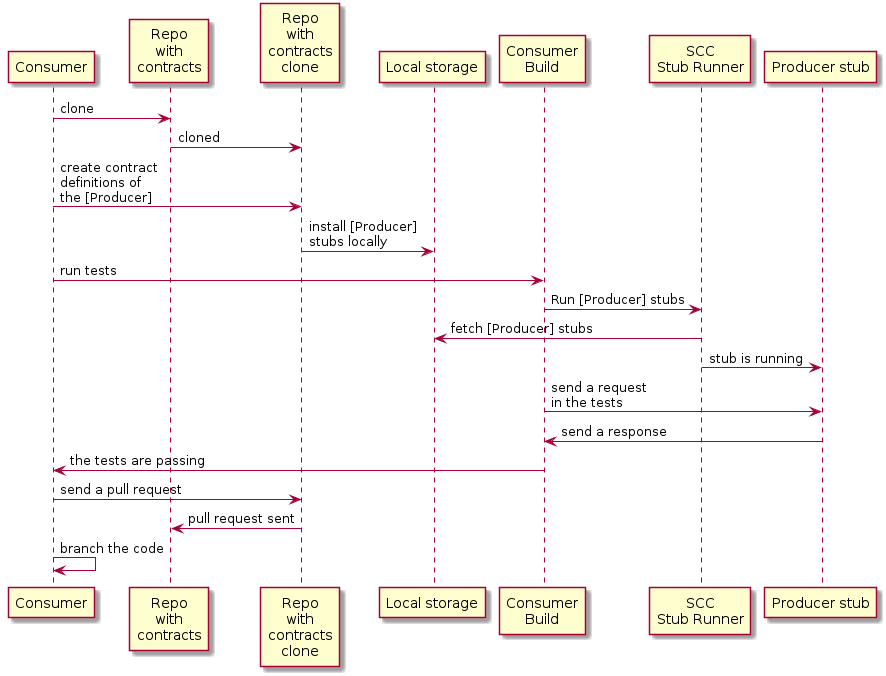

The diagram above was rendered by PlantUML. Its source (embedded in the PNG):
@startuml
"Consumer"->"Repo\nwith\ncontracts": clone
"Repo\nwith\ncontracts"->"Repo\nwith\ncontracts\nclone": cloned
"Consumer"->"Repo\nwith\ncontracts\nclone": create contract\ndefinitions of\nthe [Producer]
"Repo\nwith\ncontracts\nclone"->"Local storage": install [Producer]\nstubs locally
"Consumer"->"Consumer\nBuild": run tests
"Consumer\nBuild"->"SCC\nStub Runner": Run [Producer] stubs
"SCC\nStub Runner"->"Local storage": fetch [Producer] stubs
"SCC\nStub Runner"->"Producer stub": stub is running
"Consumer\nBuild"->"Producer stub": send a request\nin the tests
"Producer stub"->"Consumer\nBuild": send a response
"Consumer\nBuild"->"Consumer": the tests are passing
"Consumer"->"Repo\nwith\ncontracts\nclone": send a pull request
"Repo\nwith\ncontracts\nclone"->"Repo\nwith\ncontracts": pull request sent
"Consumer"->"Consumer": branch the code
@enduml